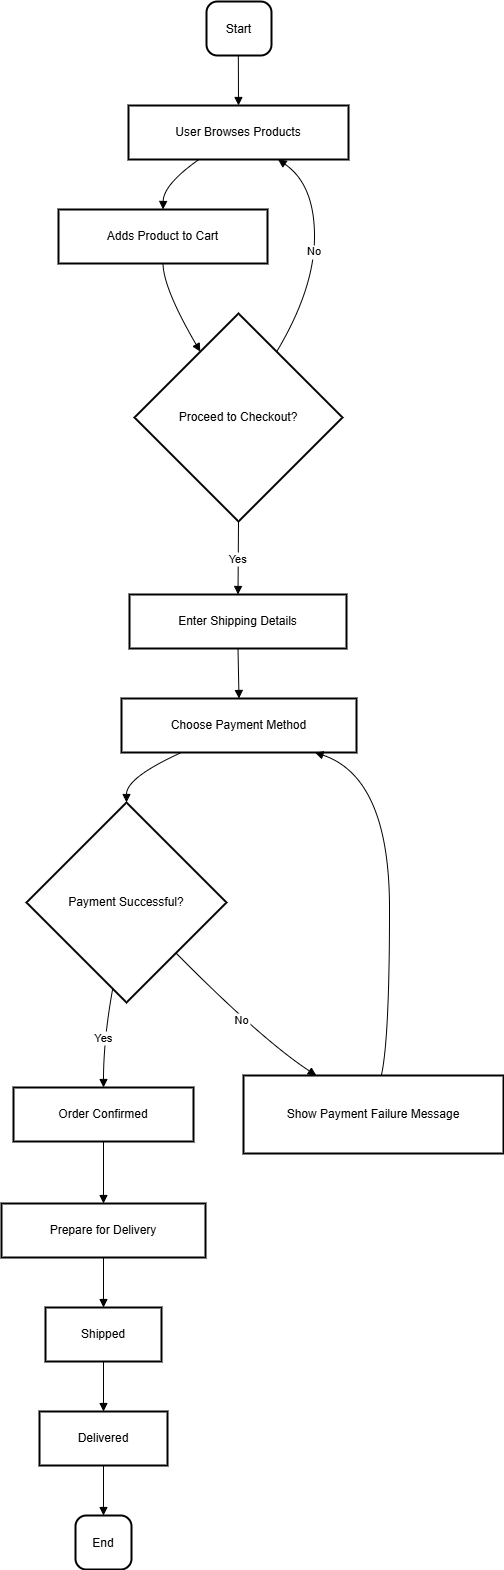

The diagram above was exported from draw.io. Its source (the exported page's mxGraphModel, read from the mxfile embedded in the PNG):
<mxGraphModel dx="1120" dy="460" grid="1" gridSize="10" guides="1" tooltips="1" connect="1" arrows="1" fold="1" page="1" pageScale="1" pageWidth="850" pageHeight="1100" math="0" shadow="0">
  <root>
    <mxCell id="0" />
    <mxCell id="1" parent="0" />
    <mxCell id="GoeiRKKY2qLWcBQX0LhK-1" value="Start" style="rounded=1;arcSize=20;strokeWidth=2" vertex="1" parent="1">
      <mxGeometry x="225" y="190" width="65" height="54" as="geometry" />
    </mxCell>
    <mxCell id="GoeiRKKY2qLWcBQX0LhK-2" value="User Browses Products" style="whiteSpace=wrap;strokeWidth=2;" vertex="1" parent="1">
      <mxGeometry x="147" y="294" width="220" height="54" as="geometry" />
    </mxCell>
    <mxCell id="GoeiRKKY2qLWcBQX0LhK-3" value="Adds Product to Cart" style="whiteSpace=wrap;strokeWidth=2;" vertex="1" parent="1">
      <mxGeometry x="77" y="398" width="209" height="54" as="geometry" />
    </mxCell>
    <mxCell id="GoeiRKKY2qLWcBQX0LhK-4" value="Proceed to Checkout?" style="rhombus;strokeWidth=2;whiteSpace=wrap;" vertex="1" parent="1">
      <mxGeometry x="153" y="502" width="208" height="208" as="geometry" />
    </mxCell>
    <mxCell id="GoeiRKKY2qLWcBQX0LhK-5" value="Enter Shipping Details" style="whiteSpace=wrap;strokeWidth=2;" vertex="1" parent="1">
      <mxGeometry x="148" y="783" width="217" height="54" as="geometry" />
    </mxCell>
    <mxCell id="GoeiRKKY2qLWcBQX0LhK-6" value="Choose Payment Method" style="whiteSpace=wrap;strokeWidth=2;" vertex="1" parent="1">
      <mxGeometry x="140" y="887" width="235" height="54" as="geometry" />
    </mxCell>
    <mxCell id="GoeiRKKY2qLWcBQX0LhK-7" value="Payment Successful?" style="rhombus;strokeWidth=2;whiteSpace=wrap;" vertex="1" parent="1">
      <mxGeometry x="45" y="991" width="200" height="200" as="geometry" />
    </mxCell>
    <mxCell id="GoeiRKKY2qLWcBQX0LhK-8" value="Order Confirmed" style="whiteSpace=wrap;strokeWidth=2;" vertex="1" parent="1">
      <mxGeometry x="32" y="1276" width="180" height="54" as="geometry" />
    </mxCell>
    <mxCell id="GoeiRKKY2qLWcBQX0LhK-9" value="Prepare for Delivery" style="whiteSpace=wrap;strokeWidth=2;" vertex="1" parent="1">
      <mxGeometry x="20" y="1392" width="204" height="54" as="geometry" />
    </mxCell>
    <mxCell id="GoeiRKKY2qLWcBQX0LhK-10" value="Shipped" style="whiteSpace=wrap;strokeWidth=2;" vertex="1" parent="1">
      <mxGeometry x="64" y="1496" width="116" height="54" as="geometry" />
    </mxCell>
    <mxCell id="GoeiRKKY2qLWcBQX0LhK-11" value="Delivered" style="whiteSpace=wrap;strokeWidth=2;" vertex="1" parent="1">
      <mxGeometry x="58" y="1600" width="128" height="54" as="geometry" />
    </mxCell>
    <mxCell id="GoeiRKKY2qLWcBQX0LhK-12" value="End" style="rounded=1;arcSize=20;strokeWidth=2" vertex="1" parent="1">
      <mxGeometry x="94" y="1704" width="56" height="54" as="geometry" />
    </mxCell>
    <mxCell id="GoeiRKKY2qLWcBQX0LhK-13" value="Show Payment Failure Message" style="whiteSpace=wrap;strokeWidth=2;" vertex="1" parent="1">
      <mxGeometry x="262" y="1264" width="260" height="78" as="geometry" />
    </mxCell>
    <mxCell id="GoeiRKKY2qLWcBQX0LhK-14" value="" style="curved=1;startArrow=none;endArrow=block;exitX=0.49;exitY=1;entryX=0.5;entryY=0;rounded=0;" edge="1" parent="1" source="GoeiRKKY2qLWcBQX0LhK-1" target="GoeiRKKY2qLWcBQX0LhK-2">
      <mxGeometry relative="1" as="geometry">
        <Array as="points" />
      </mxGeometry>
    </mxCell>
    <mxCell id="GoeiRKKY2qLWcBQX0LhK-15" value="" style="curved=1;startArrow=none;endArrow=block;exitX=0.32;exitY=1;entryX=0.5;entryY=0;rounded=0;" edge="1" parent="1" source="GoeiRKKY2qLWcBQX0LhK-2" target="GoeiRKKY2qLWcBQX0LhK-3">
      <mxGeometry relative="1" as="geometry">
        <Array as="points">
          <mxPoint x="182" y="373" />
        </Array>
      </mxGeometry>
    </mxCell>
    <mxCell id="GoeiRKKY2qLWcBQX0LhK-16" value="" style="curved=1;startArrow=none;endArrow=block;exitX=0.5;exitY=1;entryX=0.21;entryY=0;rounded=0;" edge="1" parent="1" source="GoeiRKKY2qLWcBQX0LhK-3" target="GoeiRKKY2qLWcBQX0LhK-4">
      <mxGeometry relative="1" as="geometry">
        <Array as="points">
          <mxPoint x="182" y="477" />
        </Array>
      </mxGeometry>
    </mxCell>
    <mxCell id="GoeiRKKY2qLWcBQX0LhK-17" value="Yes" style="curved=1;startArrow=none;endArrow=block;exitX=0.5;exitY=1;entryX=0.5;entryY=0.01;rounded=0;" edge="1" parent="1" source="GoeiRKKY2qLWcBQX0LhK-4" target="GoeiRKKY2qLWcBQX0LhK-5">
      <mxGeometry relative="1" as="geometry">
        <Array as="points" />
      </mxGeometry>
    </mxCell>
    <mxCell id="GoeiRKKY2qLWcBQX0LhK-18" value="" style="curved=1;startArrow=none;endArrow=block;exitX=0.5;exitY=1.01;entryX=0.5;entryY=0.01;rounded=0;" edge="1" parent="1" source="GoeiRKKY2qLWcBQX0LhK-5" target="GoeiRKKY2qLWcBQX0LhK-6">
      <mxGeometry relative="1" as="geometry">
        <Array as="points" />
      </mxGeometry>
    </mxCell>
    <mxCell id="GoeiRKKY2qLWcBQX0LhK-19" value="" style="curved=1;startArrow=none;endArrow=block;exitX=0.25;exitY=1.01;entryX=0.5;entryY=0;rounded=0;" edge="1" parent="1" source="GoeiRKKY2qLWcBQX0LhK-6" target="GoeiRKKY2qLWcBQX0LhK-7">
      <mxGeometry relative="1" as="geometry">
        <Array as="points">
          <mxPoint x="145" y="966" />
        </Array>
      </mxGeometry>
    </mxCell>
    <mxCell id="GoeiRKKY2qLWcBQX0LhK-20" value="Yes" style="curved=1;startArrow=none;endArrow=block;exitX=0.42;exitY=1;entryX=0.5;entryY=0;rounded=0;" edge="1" parent="1" source="GoeiRKKY2qLWcBQX0LhK-7" target="GoeiRKKY2qLWcBQX0LhK-8">
      <mxGeometry relative="1" as="geometry">
        <Array as="points">
          <mxPoint x="122" y="1228" />
        </Array>
      </mxGeometry>
    </mxCell>
    <mxCell id="GoeiRKKY2qLWcBQX0LhK-21" value="" style="curved=1;startArrow=none;endArrow=block;exitX=0.5;exitY=1;entryX=0.5;entryY=0;rounded=0;" edge="1" parent="1" source="GoeiRKKY2qLWcBQX0LhK-8" target="GoeiRKKY2qLWcBQX0LhK-9">
      <mxGeometry relative="1" as="geometry">
        <Array as="points" />
      </mxGeometry>
    </mxCell>
    <mxCell id="GoeiRKKY2qLWcBQX0LhK-22" value="" style="curved=1;startArrow=none;endArrow=block;exitX=0.5;exitY=1;entryX=0.5;entryY=0;rounded=0;" edge="1" parent="1" source="GoeiRKKY2qLWcBQX0LhK-9" target="GoeiRKKY2qLWcBQX0LhK-10">
      <mxGeometry relative="1" as="geometry">
        <Array as="points" />
      </mxGeometry>
    </mxCell>
    <mxCell id="GoeiRKKY2qLWcBQX0LhK-23" value="" style="curved=1;startArrow=none;endArrow=block;exitX=0.5;exitY=1;entryX=0.5;entryY=0;rounded=0;" edge="1" parent="1" source="GoeiRKKY2qLWcBQX0LhK-10" target="GoeiRKKY2qLWcBQX0LhK-11">
      <mxGeometry relative="1" as="geometry">
        <Array as="points" />
      </mxGeometry>
    </mxCell>
    <mxCell id="GoeiRKKY2qLWcBQX0LhK-24" value="" style="curved=1;startArrow=none;endArrow=block;exitX=0.5;exitY=1;entryX=0.5;entryY=0;rounded=0;" edge="1" parent="1" source="GoeiRKKY2qLWcBQX0LhK-11" target="GoeiRKKY2qLWcBQX0LhK-12">
      <mxGeometry relative="1" as="geometry">
        <Array as="points" />
      </mxGeometry>
    </mxCell>
    <mxCell id="GoeiRKKY2qLWcBQX0LhK-25" value="No" style="curved=1;startArrow=none;endArrow=block;exitX=0.99;exitY=1;entryX=0.28;entryY=0;rounded=0;" edge="1" parent="1" source="GoeiRKKY2qLWcBQX0LhK-7" target="GoeiRKKY2qLWcBQX0LhK-13">
      <mxGeometry relative="1" as="geometry">
        <Array as="points">
          <mxPoint x="280" y="1228" />
        </Array>
      </mxGeometry>
    </mxCell>
    <mxCell id="GoeiRKKY2qLWcBQX0LhK-26" value="" style="curved=1;startArrow=none;endArrow=block;exitX=0.53;exitY=0;entryX=0.83;entryY=1.01;rounded=0;" edge="1" parent="1" source="GoeiRKKY2qLWcBQX0LhK-13" target="GoeiRKKY2qLWcBQX0LhK-6">
      <mxGeometry relative="1" as="geometry">
        <Array as="points">
          <mxPoint x="408" y="1228" />
          <mxPoint x="408" y="966" />
        </Array>
      </mxGeometry>
    </mxCell>
    <mxCell id="GoeiRKKY2qLWcBQX0LhK-27" value="No" style="curved=1;startArrow=none;endArrow=block;exitX=0.79;exitY=0;entryX=0.68;entryY=1;rounded=0;" edge="1" parent="1" source="GoeiRKKY2qLWcBQX0LhK-4" target="GoeiRKKY2qLWcBQX0LhK-2">
      <mxGeometry relative="1" as="geometry">
        <Array as="points">
          <mxPoint x="333" y="477" />
          <mxPoint x="333" y="373" />
        </Array>
      </mxGeometry>
    </mxCell>
  </root>
</mxGraphModel>